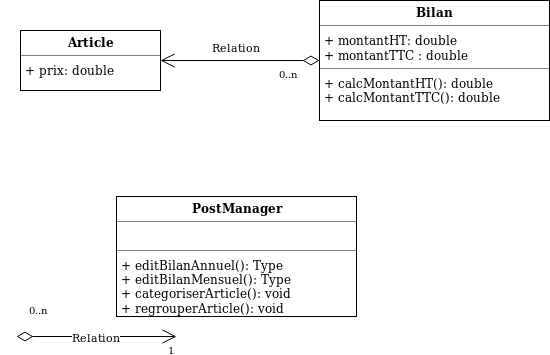

The diagram above was exported from draw.io. Its source (the exported page's mxGraphModel, read from the mxfile embedded in the PNG):
<mxGraphModel dx="1356" dy="648" grid="1" gridSize="10" guides="1" tooltips="1" connect="1" arrows="1" fold="1" page="1" pageScale="1" pageWidth="827" pageHeight="1169" math="0" shadow="0">
  <root>
    <mxCell id="0" />
    <mxCell id="1" parent="0" />
    <mxCell id="sr9pbnkpIDrqlQwW3YH7-2" value="&lt;p style=&quot;margin: 0px ; margin-top: 4px ; text-align: center&quot;&gt;&lt;b&gt;Article&lt;/b&gt;&lt;/p&gt;&lt;hr size=&quot;1&quot;&gt;&lt;div style=&quot;height: 2px&quot;&gt;&lt;p style=&quot;margin: 0px ; margin-left: 4px&quot;&gt;+ prix: double&lt;/p&gt;&lt;/div&gt;" style="verticalAlign=top;align=left;overflow=fill;fontSize=12;fontFamily=Helvetica;html=1;" vertex="1" parent="1">
      <mxGeometry x="100" y="80" width="140" height="60" as="geometry" />
    </mxCell>
    <mxCell id="sr9pbnkpIDrqlQwW3YH7-4" value="&lt;p style=&quot;margin: 0px ; margin-top: 4px ; text-align: center&quot;&gt;&lt;b&gt;Bilan&lt;/b&gt;&lt;/p&gt;&lt;hr size=&quot;1&quot;&gt;&lt;p style=&quot;margin: 0px ; margin-left: 4px&quot;&gt;+ montantHT: double&lt;/p&gt;&lt;p style=&quot;margin: 0px ; margin-left: 4px&quot;&gt;+ montantTTC : double&lt;/p&gt;&lt;hr size=&quot;1&quot;&gt;&lt;p style=&quot;margin: 0px ; margin-left: 4px&quot;&gt;+ calcMontantHT(): double&lt;/p&gt;&lt;p style=&quot;margin: 0px ; margin-left: 4px&quot;&gt;+ calcMontantTTC(): double&lt;/p&gt;" style="verticalAlign=top;align=left;overflow=fill;fontSize=12;fontFamily=Helvetica;html=1;" vertex="1" parent="1">
      <mxGeometry x="413" y="64" width="230" height="120" as="geometry" />
    </mxCell>
    <mxCell id="sr9pbnkpIDrqlQwW3YH7-5" value="&lt;p style=&quot;margin: 0px ; margin-top: 4px ; text-align: center&quot;&gt;&lt;b&gt;PostManager&lt;/b&gt;&lt;/p&gt;&lt;hr size=&quot;1&quot;&gt;&lt;p style=&quot;margin: 0px ; margin-left: 4px&quot;&gt;&lt;br&gt;&lt;/p&gt;&lt;hr size=&quot;1&quot;&gt;&lt;p style=&quot;margin: 0px ; margin-left: 4px&quot;&gt;+ editBilanAnnuel(): Type&lt;/p&gt;&lt;p style=&quot;margin: 0px ; margin-left: 4px&quot;&gt;+ editBilanMensuel(): Type&lt;/p&gt;&lt;p style=&quot;margin: 0px ; margin-left: 4px&quot;&gt;+ categoriserArticle(): void&lt;/p&gt;&lt;p style=&quot;margin: 0px ; margin-left: 4px&quot;&gt;+ regrouperArticle(): void&lt;br&gt;&lt;/p&gt;" style="verticalAlign=top;align=left;overflow=fill;fontSize=12;fontFamily=Helvetica;html=1;" vertex="1" parent="1">
      <mxGeometry x="210" y="260" width="240" height="120" as="geometry" />
    </mxCell>
    <mxCell id="sr9pbnkpIDrqlQwW3YH7-6" value="Relation" style="endArrow=open;html=1;endSize=12;startArrow=diamondThin;startSize=14;startFill=0;edgeStyle=orthogonalEdgeStyle;entryX=1;entryY=0.5;entryDx=0;entryDy=0;" edge="1" parent="1" source="sr9pbnkpIDrqlQwW3YH7-4" target="sr9pbnkpIDrqlQwW3YH7-2">
      <mxGeometry x="0.044" y="-14" relative="1" as="geometry">
        <mxPoint x="110" y="380" as="sourcePoint" />
        <mxPoint x="270" y="380" as="targetPoint" />
        <Array as="points" />
        <mxPoint as="offset" />
      </mxGeometry>
    </mxCell>
    <mxCell id="sr9pbnkpIDrqlQwW3YH7-7" value="0..n" style="resizable=0;html=1;align=left;verticalAlign=top;labelBackgroundColor=#ffffff;fontSize=10;" connectable="0" vertex="1" parent="sr9pbnkpIDrqlQwW3YH7-6">
      <mxGeometry x="-1" relative="1" as="geometry">
        <mxPoint x="-43" as="offset" />
      </mxGeometry>
    </mxCell>
    <mxCell id="sr9pbnkpIDrqlQwW3YH7-12" value="Relation" style="endArrow=open;html=1;endSize=12;startArrow=diamondThin;startSize=14;startFill=0;edgeStyle=orthogonalEdgeStyle;exitX=0.25;exitY=0;exitDx=0;exitDy=0;entryX=0.5;entryY=1;entryDx=0;entryDy=0;" edge="1" parent="1">
      <mxGeometry relative="1" as="geometry">
        <mxPoint x="110" y="400" as="sourcePoint" />
        <mxPoint x="270" y="400" as="targetPoint" />
      </mxGeometry>
    </mxCell>
    <mxCell id="sr9pbnkpIDrqlQwW3YH7-13" value="0..n" style="resizable=0;html=1;align=left;verticalAlign=top;labelBackgroundColor=#ffffff;fontSize=10;" connectable="0" vertex="1" parent="sr9pbnkpIDrqlQwW3YH7-12">
      <mxGeometry x="-1" relative="1" as="geometry">
        <mxPoint x="10" y="-40" as="offset" />
      </mxGeometry>
    </mxCell>
    <mxCell id="sr9pbnkpIDrqlQwW3YH7-14" value="1" style="resizable=0;html=1;align=right;verticalAlign=top;labelBackgroundColor=#ffffff;fontSize=10;" connectable="0" vertex="1" parent="sr9pbnkpIDrqlQwW3YH7-12">
      <mxGeometry x="1" relative="1" as="geometry" />
    </mxCell>
  </root>
</mxGraphModel>